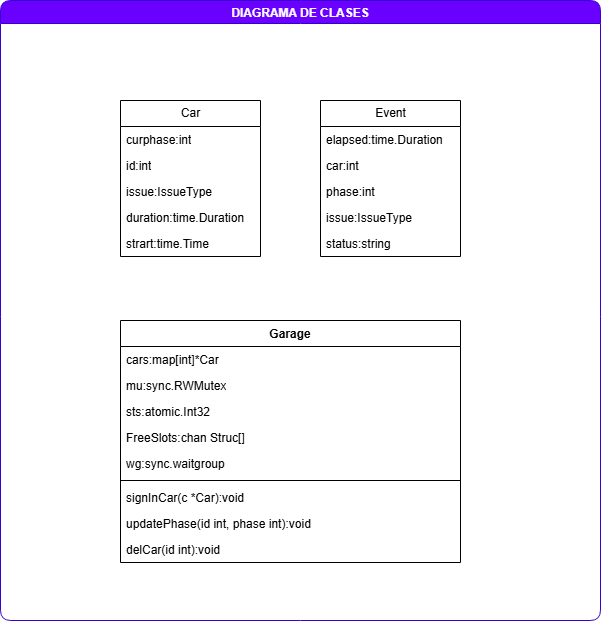

The diagram above was exported from draw.io. Its source (the exported page's mxGraphModel, read from the mxfile embedded in the PNG):
<mxGraphModel dx="1414" dy="795" grid="1" gridSize="10" guides="1" tooltips="1" connect="1" arrows="1" fold="1" page="1" pageScale="1" pageWidth="827" pageHeight="1169" math="0" shadow="0">
  <root>
    <mxCell id="0" />
    <mxCell id="1" parent="0" />
    <mxCell id="fXhEOU0BYAcSc7d1yd25-8" parent="1" style="swimlane;fillColor=#6a00ff;fontColor=#ffffff;strokeColor=#3700CC;swimlaneFillColor=default;gradientColor=none;rounded=1;shadow=0;" value="DIAGRAMA DE CLASES" vertex="1">
      <mxGeometry height="620" width="600" x="60" y="70" as="geometry" />
    </mxCell>
    <mxCell id="fXhEOU0BYAcSc7d1yd25-13" parent="fXhEOU0BYAcSc7d1yd25-8" style="swimlane;fontStyle=0;childLayout=stackLayout;horizontal=1;startSize=26;fillColor=none;horizontalStack=0;resizeParent=1;resizeParentMax=0;resizeLast=0;collapsible=1;marginBottom=0;html=1;" value="Event" vertex="1">
      <mxGeometry height="156" width="140" x="320" y="100" as="geometry" />
    </mxCell>
    <mxCell id="fXhEOU0BYAcSc7d1yd25-14" parent="fXhEOU0BYAcSc7d1yd25-13" style="text;strokeColor=none;fillColor=none;align=left;verticalAlign=top;spacingLeft=4;spacingRight=4;overflow=hidden;rotatable=0;points=[[0,0.5],[1,0.5]];portConstraint=eastwest;whiteSpace=wrap;html=1;" value="elapsed:time.Duration" vertex="1">
      <mxGeometry height="26" width="140" y="26" as="geometry" />
    </mxCell>
    <mxCell id="fXhEOU0BYAcSc7d1yd25-15" parent="fXhEOU0BYAcSc7d1yd25-13" style="text;strokeColor=none;fillColor=none;align=left;verticalAlign=top;spacingLeft=4;spacingRight=4;overflow=hidden;rotatable=0;points=[[0,0.5],[1,0.5]];portConstraint=eastwest;whiteSpace=wrap;html=1;" value="car:int" vertex="1">
      <mxGeometry height="26" width="140" y="52" as="geometry" />
    </mxCell>
    <mxCell id="fXhEOU0BYAcSc7d1yd25-16" parent="fXhEOU0BYAcSc7d1yd25-13" style="text;strokeColor=none;fillColor=none;align=left;verticalAlign=top;spacingLeft=4;spacingRight=4;overflow=hidden;rotatable=0;points=[[0,0.5],[1,0.5]];portConstraint=eastwest;whiteSpace=wrap;html=1;" value="phase:int" vertex="1">
      <mxGeometry height="26" width="140" y="78" as="geometry" />
    </mxCell>
    <mxCell id="fXhEOU0BYAcSc7d1yd25-28" parent="fXhEOU0BYAcSc7d1yd25-13" style="text;strokeColor=none;fillColor=none;align=left;verticalAlign=top;spacingLeft=4;spacingRight=4;overflow=hidden;rotatable=0;points=[[0,0.5],[1,0.5]];portConstraint=eastwest;whiteSpace=wrap;html=1;" value="issue:IssueType" vertex="1">
      <mxGeometry height="26" width="140" y="104" as="geometry" />
    </mxCell>
    <mxCell id="fXhEOU0BYAcSc7d1yd25-29" parent="fXhEOU0BYAcSc7d1yd25-13" style="text;strokeColor=none;fillColor=none;align=left;verticalAlign=top;spacingLeft=4;spacingRight=4;overflow=hidden;rotatable=0;points=[[0,0.5],[1,0.5]];portConstraint=eastwest;whiteSpace=wrap;html=1;" value="status:string" vertex="1">
      <mxGeometry height="26" width="140" y="130" as="geometry" />
    </mxCell>
    <mxCell id="fXhEOU0BYAcSc7d1yd25-9" parent="fXhEOU0BYAcSc7d1yd25-8" style="swimlane;fontStyle=0;childLayout=stackLayout;horizontal=1;startSize=26;fillColor=none;horizontalStack=0;resizeParent=1;resizeParentMax=0;resizeLast=0;collapsible=1;marginBottom=0;html=1;" value="Car" vertex="1">
      <mxGeometry height="156" width="140" x="120" y="100" as="geometry" />
    </mxCell>
    <mxCell id="fXhEOU0BYAcSc7d1yd25-25" parent="fXhEOU0BYAcSc7d1yd25-9" style="text;strokeColor=none;fillColor=none;align=left;verticalAlign=top;spacingLeft=4;spacingRight=4;overflow=hidden;rotatable=0;points=[[0,0.5],[1,0.5]];portConstraint=eastwest;whiteSpace=wrap;html=1;" value="curphase:int" vertex="1">
      <mxGeometry height="26" width="140" y="26" as="geometry" />
    </mxCell>
    <mxCell id="fXhEOU0BYAcSc7d1yd25-10" parent="fXhEOU0BYAcSc7d1yd25-9" style="text;strokeColor=none;fillColor=none;align=left;verticalAlign=top;spacingLeft=4;spacingRight=4;overflow=hidden;rotatable=0;points=[[0,0.5],[1,0.5]];portConstraint=eastwest;whiteSpace=wrap;html=1;" value="id:int" vertex="1">
      <mxGeometry height="26" width="140" y="52" as="geometry" />
    </mxCell>
    <mxCell id="fXhEOU0BYAcSc7d1yd25-11" parent="fXhEOU0BYAcSc7d1yd25-9" style="text;strokeColor=none;fillColor=none;align=left;verticalAlign=top;spacingLeft=4;spacingRight=4;overflow=hidden;rotatable=0;points=[[0,0.5],[1,0.5]];portConstraint=eastwest;whiteSpace=wrap;html=1;" value="issue:IssueType" vertex="1">
      <mxGeometry height="26" width="140" y="78" as="geometry" />
    </mxCell>
    <mxCell id="fXhEOU0BYAcSc7d1yd25-12" parent="fXhEOU0BYAcSc7d1yd25-9" style="text;strokeColor=none;fillColor=none;align=left;verticalAlign=top;spacingLeft=4;spacingRight=4;overflow=hidden;rotatable=0;points=[[0,0.5],[1,0.5]];portConstraint=eastwest;whiteSpace=wrap;html=1;" value="duration:time.Duration" vertex="1">
      <mxGeometry height="26" width="140" y="104" as="geometry" />
    </mxCell>
    <mxCell id="fXhEOU0BYAcSc7d1yd25-26" parent="fXhEOU0BYAcSc7d1yd25-9" style="text;strokeColor=none;fillColor=none;align=left;verticalAlign=top;spacingLeft=4;spacingRight=4;overflow=hidden;rotatable=0;points=[[0,0.5],[1,0.5]];portConstraint=eastwest;whiteSpace=wrap;html=1;" value="strart:time.Time" vertex="1">
      <mxGeometry height="26" width="140" y="130" as="geometry" />
    </mxCell>
    <mxCell id="fXhEOU0BYAcSc7d1yd25-37" parent="fXhEOU0BYAcSc7d1yd25-8" style="swimlane;fontStyle=1;align=center;verticalAlign=top;childLayout=stackLayout;horizontal=1;startSize=26;horizontalStack=0;resizeParent=1;resizeParentMax=0;resizeLast=0;collapsible=1;marginBottom=0;whiteSpace=wrap;html=1;" value="Garage" vertex="1">
      <mxGeometry height="242" width="340" x="120" y="320" as="geometry" />
    </mxCell>
    <mxCell id="fXhEOU0BYAcSc7d1yd25-45" parent="fXhEOU0BYAcSc7d1yd25-37" style="text;strokeColor=none;fillColor=none;align=left;verticalAlign=top;spacingLeft=4;spacingRight=4;overflow=hidden;rotatable=0;points=[[0,0.5],[1,0.5]];portConstraint=eastwest;whiteSpace=wrap;html=1;" value="cars:map[int]*Car" vertex="1">
      <mxGeometry height="26" width="340" y="26" as="geometry" />
    </mxCell>
    <mxCell id="fXhEOU0BYAcSc7d1yd25-38" parent="fXhEOU0BYAcSc7d1yd25-37" style="text;strokeColor=none;fillColor=none;align=left;verticalAlign=top;spacingLeft=4;spacingRight=4;overflow=hidden;rotatable=0;points=[[0,0.5],[1,0.5]];portConstraint=eastwest;whiteSpace=wrap;html=1;" value="mu:sync.RWMutex" vertex="1">
      <mxGeometry height="26" width="340" y="52" as="geometry" />
    </mxCell>
    <mxCell id="fXhEOU0BYAcSc7d1yd25-46" parent="fXhEOU0BYAcSc7d1yd25-37" style="text;strokeColor=none;fillColor=none;align=left;verticalAlign=top;spacingLeft=4;spacingRight=4;overflow=hidden;rotatable=0;points=[[0,0.5],[1,0.5]];portConstraint=eastwest;whiteSpace=wrap;html=1;" value="sts:atomic.Int32" vertex="1">
      <mxGeometry height="26" width="340" y="78" as="geometry" />
    </mxCell>
    <mxCell id="fXhEOU0BYAcSc7d1yd25-48" parent="fXhEOU0BYAcSc7d1yd25-37" style="text;strokeColor=none;fillColor=none;align=left;verticalAlign=top;spacingLeft=4;spacingRight=4;overflow=hidden;rotatable=0;points=[[0,0.5],[1,0.5]];portConstraint=eastwest;whiteSpace=wrap;html=1;" value="FreeSlots:chan Struc[]" vertex="1">
      <mxGeometry height="26" width="340" y="104" as="geometry" />
    </mxCell>
    <mxCell id="fXhEOU0BYAcSc7d1yd25-47" parent="fXhEOU0BYAcSc7d1yd25-37" style="text;strokeColor=none;fillColor=none;align=left;verticalAlign=top;spacingLeft=4;spacingRight=4;overflow=hidden;rotatable=0;points=[[0,0.5],[1,0.5]];portConstraint=eastwest;whiteSpace=wrap;html=1;" value="wg:sync.waitgroup" vertex="1">
      <mxGeometry height="26" width="340" y="130" as="geometry" />
    </mxCell>
    <mxCell id="fXhEOU0BYAcSc7d1yd25-39" parent="fXhEOU0BYAcSc7d1yd25-37" style="line;strokeWidth=1;fillColor=none;align=left;verticalAlign=middle;spacingTop=-1;spacingLeft=3;spacingRight=3;rotatable=0;labelPosition=right;points=[];portConstraint=eastwest;strokeColor=inherit;" value="" vertex="1">
      <mxGeometry height="8" width="340" y="156" as="geometry" />
    </mxCell>
    <mxCell id="fXhEOU0BYAcSc7d1yd25-40" parent="fXhEOU0BYAcSc7d1yd25-37" style="text;strokeColor=none;fillColor=none;align=left;verticalAlign=top;spacingLeft=4;spacingRight=4;overflow=hidden;rotatable=0;points=[[0,0.5],[1,0.5]];portConstraint=eastwest;whiteSpace=wrap;html=1;" value="signInCar(c *Car):void" vertex="1">
      <mxGeometry height="26" width="340" y="164" as="geometry" />
    </mxCell>
    <mxCell id="fXhEOU0BYAcSc7d1yd25-50" parent="fXhEOU0BYAcSc7d1yd25-37" style="text;strokeColor=none;fillColor=none;align=left;verticalAlign=top;spacingLeft=4;spacingRight=4;overflow=hidden;rotatable=0;points=[[0,0.5],[1,0.5]];portConstraint=eastwest;whiteSpace=wrap;html=1;" value="updatePhase(id int, phase int)&lt;span style=&quot;background-color: transparent; color: light-dark(rgb(0, 0, 0), rgb(255, 255, 255));&quot;&gt;:void&lt;/span&gt;" vertex="1">
      <mxGeometry height="26" width="340" y="190" as="geometry" />
    </mxCell>
    <mxCell id="fXhEOU0BYAcSc7d1yd25-49" parent="fXhEOU0BYAcSc7d1yd25-37" style="text;strokeColor=none;fillColor=none;align=left;verticalAlign=top;spacingLeft=4;spacingRight=4;overflow=hidden;rotatable=0;points=[[0,0.5],[1,0.5]];portConstraint=eastwest;whiteSpace=wrap;html=1;" value="delCar(id int):void" vertex="1">
      <mxGeometry height="26" width="340" y="216" as="geometry" />
    </mxCell>
  </root>
</mxGraphModel>